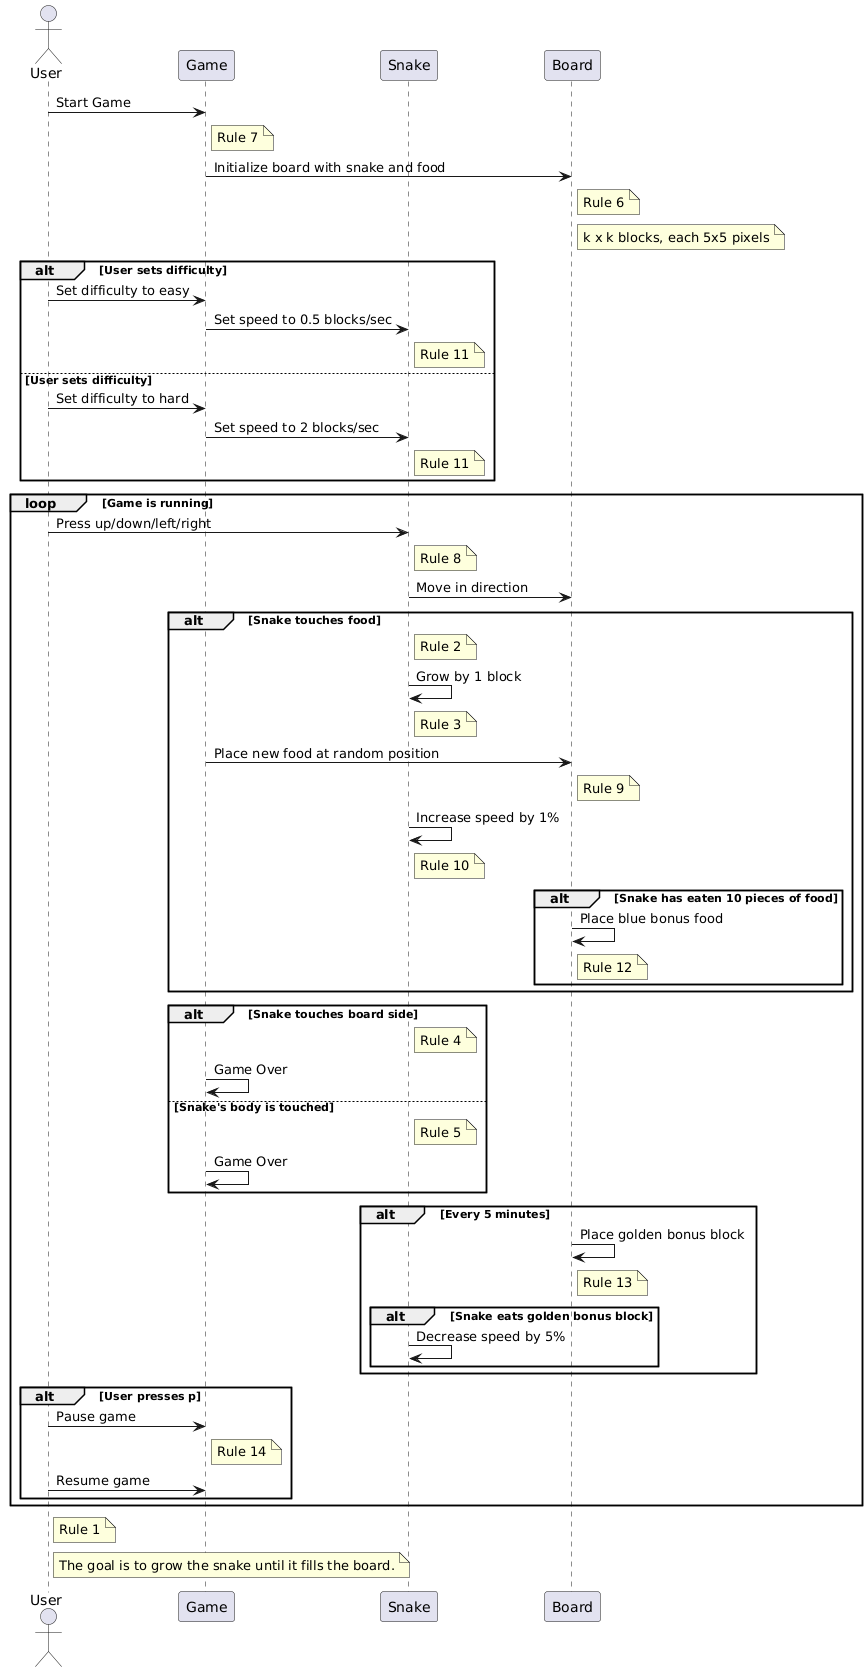

The diagram above was rendered by PlantUML. Its source (embedded in the PNG):
@startuml
actor User
participant Game
participant Snake
participant Board

User -> Game: Start Game
note right of Game: Rule 7
Game -> Board: Initialize board with snake and food
note right of Board: Rule 6
note right of Board: k x k blocks, each 5x5 pixels

alt User sets difficulty
    User -> Game: Set difficulty to easy
    Game -> Snake: Set speed to 0.5 blocks/sec
    note right of Snake: Rule 11
else User sets difficulty
    User -> Game: Set difficulty to hard
    Game -> Snake: Set speed to 2 blocks/sec
    note right of Snake: Rule 11
end

loop Game is running
    User -> Snake: Press up/down/left/right
    note right of Snake: Rule 8
    Snake -> Board: Move in direction
    alt Snake touches food
        note right of Snake: Rule 2
        Snake -> Snake: Grow by 1 block
        note right of Snake: Rule 3
        Game -> Board: Place new food at random position
        note right of Board: Rule 9
        Snake -> Snake: Increase speed by 1%
        note right of Snake: Rule 10
        alt Snake has eaten 10 pieces of food
            Board -> Board: Place blue bonus food
            note right of Board: Rule 12
        end
    end
    alt Snake touches board side
        note right of Snake: Rule 4
        Game -> Game: Game Over
    else Snake's body is touched
        note right of Snake: Rule 5
        Game -> Game: Game Over
    end
    alt Every 5 minutes
        Board -> Board: Place golden bonus block
        note right of Board: Rule 13
        alt Snake eats golden bonus block
            Snake -> Snake: Decrease speed by 5%
        end
    end
    alt User presses p
        User -> Game: Pause game
        note right of Game: Rule 14
        User -> Game: Resume game
    end
end

note right of User: Rule 1
note right of User: The goal is to grow the snake until it fills the board.
@enduml